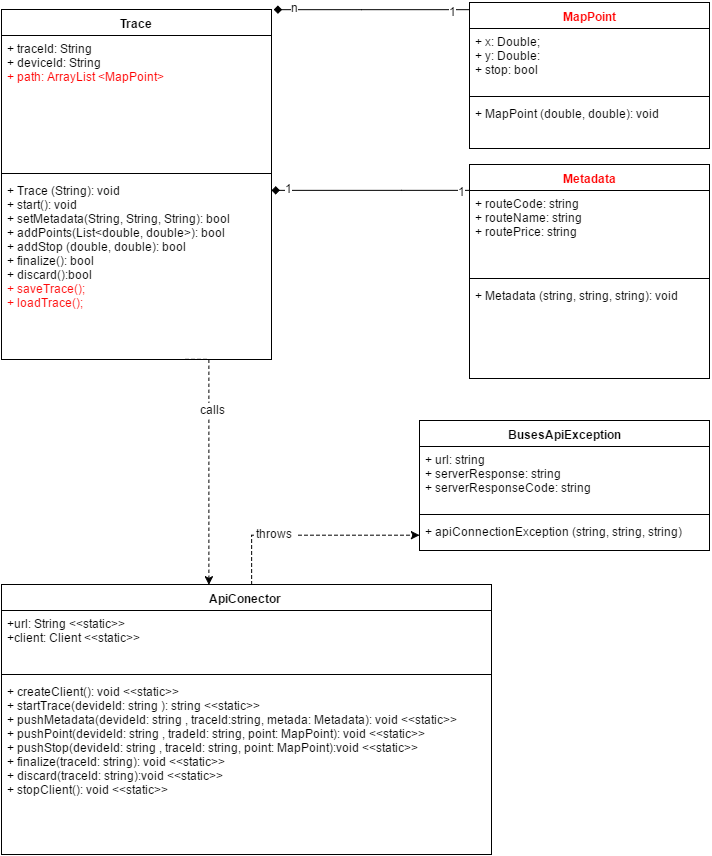

The diagram above was exported from draw.io. Its source (the exported page's mxGraphModel, read from the mxfile embedded in the PNG):
<mxGraphModel dx="604" dy="336" grid="1" gridSize="10" guides="1" tooltips="1" connect="1" arrows="1" fold="1" page="1" pageScale="1" pageWidth="826" pageHeight="1169" background="#ffffff" math="0" shadow="0">
  <root>
    <mxCell id="0" />
    <mxCell id="1" parent="0" />
    <mxCell id="434061d7bddb5f2f-1" value="Trace" style="swimlane;html=1;fontStyle=1;align=center;verticalAlign=top;childLayout=stackLayout;horizontal=1;startSize=26;horizontalStack=0;resizeParent=1;resizeLast=0;collapsible=1;marginBottom=0;swimlaneFillColor=#ffffff;" vertex="1" parent="1">
      <mxGeometry x="30" y="139" width="270" height="350" as="geometry" />
    </mxCell>
    <mxCell id="434061d7bddb5f2f-2" value="&lt;div&gt;&lt;div&gt;&lt;span&gt;+ traceId: String&lt;/span&gt;&lt;br&gt;&lt;/div&gt;&lt;div&gt;&lt;div&gt;+ deviceId: String&lt;/div&gt;&lt;div&gt;&lt;font color=&quot;#ff0000&quot;&gt;+ path: ArrayList &amp;lt;MapPoint&amp;gt;&lt;/font&gt;&lt;/div&gt;&lt;/div&gt;&lt;/div&gt;" style="text;html=1;strokeColor=none;fillColor=none;align=left;verticalAlign=top;spacingLeft=4;spacingRight=4;whiteSpace=wrap;overflow=hidden;rotatable=0;points=[[0,0.5],[1,0.5]];portConstraint=eastwest;" vertex="1" parent="434061d7bddb5f2f-1">
      <mxGeometry y="26" width="270" height="134" as="geometry" />
    </mxCell>
    <mxCell id="434061d7bddb5f2f-3" value="" style="line;html=1;strokeWidth=1;fillColor=none;align=left;verticalAlign=middle;spacingTop=-1;spacingLeft=3;spacingRight=3;rotatable=0;labelPosition=right;points=[];portConstraint=eastwest;" vertex="1" parent="434061d7bddb5f2f-1">
      <mxGeometry y="160" width="270" height="8" as="geometry" />
    </mxCell>
    <mxCell id="434061d7bddb5f2f-4" value="&lt;div&gt;+ Trace (String): void&lt;/div&gt;&lt;div&gt;&lt;div&gt;+ start(): void&lt;/div&gt;&lt;/div&gt;+ setMetadata(String, String, String): bool&lt;div&gt;+ addPoints(List&amp;lt;double, double&amp;gt;): bool&lt;/div&gt;&lt;div&gt;+ addStop (double, double): bool&lt;/div&gt;&lt;div&gt;&lt;div&gt;&lt;span&gt;+ finalize(): bool&lt;/span&gt;&lt;br&gt;&lt;/div&gt;&lt;/div&gt;&lt;div&gt;&lt;span&gt;+ discard():bool&lt;/span&gt;&lt;/div&gt;&lt;div&gt;&lt;font color=&quot;#ff0a0a&quot;&gt;&lt;span&gt;+ saveTrace();&amp;nbsp;&lt;/span&gt;&lt;br&gt;&lt;/font&gt;&lt;/div&gt;&lt;div&gt;&lt;span&gt;&lt;font color=&quot;#ff0a0a&quot;&gt;+ loadTrace();&lt;/font&gt;&lt;/span&gt;&lt;/div&gt;&lt;div&gt;&lt;span&gt;&lt;br&gt;&lt;/span&gt;&lt;/div&gt;" style="text;html=1;strokeColor=none;fillColor=none;align=left;verticalAlign=top;spacingLeft=4;spacingRight=4;whiteSpace=wrap;overflow=hidden;rotatable=0;points=[[0,0.5],[1,0.5]];portConstraint=eastwest;" vertex="1" parent="434061d7bddb5f2f-1">
      <mxGeometry y="168" width="270" height="182" as="geometry" />
    </mxCell>
    <mxCell id="434061d7bddb5f2f-5" value="&lt;font color=&quot;#ff0000&quot;&gt;MapPoint&lt;/font&gt;" style="swimlane;html=1;fontStyle=1;align=center;verticalAlign=top;childLayout=stackLayout;horizontal=1;startSize=26;horizontalStack=0;resizeParent=1;resizeLast=0;collapsible=1;marginBottom=0;swimlaneFillColor=#ffffff;" vertex="1" parent="1">
      <mxGeometry x="498" y="132" width="240" height="146" as="geometry" />
    </mxCell>
    <mxCell id="434061d7bddb5f2f-6" value="+ x: Double;&lt;div&gt;+ y: Double:&lt;/div&gt;&lt;div&gt;+ stop: bool&lt;br&gt;&lt;/div&gt;&lt;div&gt;&lt;br&gt;&lt;/div&gt;" style="text;html=1;strokeColor=none;fillColor=none;align=left;verticalAlign=top;spacingLeft=4;spacingRight=4;whiteSpace=wrap;overflow=hidden;rotatable=0;points=[[0,0.5],[1,0.5]];portConstraint=eastwest;" vertex="1" parent="434061d7bddb5f2f-5">
      <mxGeometry y="26" width="240" height="64" as="geometry" />
    </mxCell>
    <mxCell id="434061d7bddb5f2f-7" value="" style="line;html=1;strokeWidth=1;fillColor=none;align=left;verticalAlign=middle;spacingTop=-1;spacingLeft=3;spacingRight=3;rotatable=0;labelPosition=right;points=[];portConstraint=eastwest;" vertex="1" parent="434061d7bddb5f2f-5">
      <mxGeometry y="90" width="240" height="8" as="geometry" />
    </mxCell>
    <mxCell id="434061d7bddb5f2f-8" value="&lt;div&gt;+ MapPoint (double, double): void&lt;/div&gt;&lt;div&gt;&lt;br&gt;&lt;/div&gt;" style="text;html=1;strokeColor=none;fillColor=none;align=left;verticalAlign=top;spacingLeft=4;spacingRight=4;whiteSpace=wrap;overflow=hidden;rotatable=0;points=[[0,0.5],[1,0.5]];portConstraint=eastwest;" vertex="1" parent="434061d7bddb5f2f-5">
      <mxGeometry y="98" width="240" height="32" as="geometry" />
    </mxCell>
    <mxCell id="434061d7bddb5f2f-9" value="&lt;font color=&quot;#ff0000&quot;&gt;Metadata&lt;/font&gt;" style="swimlane;html=1;fontStyle=1;align=center;verticalAlign=top;childLayout=stackLayout;horizontal=1;startSize=26;horizontalStack=0;resizeParent=1;resizeLast=0;collapsible=1;marginBottom=0;swimlaneFillColor=#ffffff;" vertex="1" parent="1">
      <mxGeometry x="498" y="294" width="240" height="214" as="geometry" />
    </mxCell>
    <mxCell id="434061d7bddb5f2f-10" value="+ routeCode: string&lt;div&gt;+ routeName: string&lt;/div&gt;&lt;div&gt;+ routePrice: string&lt;/div&gt;&lt;div&gt;&lt;br&gt;&lt;/div&gt;" style="text;html=1;strokeColor=none;fillColor=none;align=left;verticalAlign=top;spacingLeft=4;spacingRight=4;whiteSpace=wrap;overflow=hidden;rotatable=0;points=[[0,0.5],[1,0.5]];portConstraint=eastwest;" vertex="1" parent="434061d7bddb5f2f-9">
      <mxGeometry y="26" width="240" height="84" as="geometry" />
    </mxCell>
    <mxCell id="434061d7bddb5f2f-11" value="" style="line;html=1;strokeWidth=1;fillColor=none;align=left;verticalAlign=middle;spacingTop=-1;spacingLeft=3;spacingRight=3;rotatable=0;labelPosition=right;points=[];portConstraint=eastwest;" vertex="1" parent="434061d7bddb5f2f-9">
      <mxGeometry y="110" width="240" height="8" as="geometry" />
    </mxCell>
    <mxCell id="434061d7bddb5f2f-12" value="+ Metadata (string, string, string): void&amp;nbsp;&lt;div&gt;&lt;br&gt;&lt;div&gt;&lt;div&gt;&lt;br&gt;&lt;/div&gt;&lt;/div&gt;&lt;/div&gt;" style="text;html=1;strokeColor=none;fillColor=none;align=left;verticalAlign=top;spacingLeft=4;spacingRight=4;whiteSpace=wrap;overflow=hidden;rotatable=0;points=[[0,0.5],[1,0.5]];portConstraint=eastwest;" vertex="1" parent="434061d7bddb5f2f-9">
      <mxGeometry y="118" width="240" height="52" as="geometry" />
    </mxCell>
    <mxCell id="3bebcc8eb552fbf5-1" style="edgeStyle=orthogonalEdgeStyle;rounded=0;html=1;jettySize=auto;orthogonalLoop=1;endArrow=diamond;endFill=1;entryX=1.007;entryY=0;entryPerimeter=0;" edge="1" parent="1" source="434061d7bddb5f2f-5" target="434061d7bddb5f2f-1">
      <mxGeometry relative="1" as="geometry">
        <Array as="points">
          <mxPoint x="390" y="139" />
          <mxPoint x="390" y="139" />
        </Array>
      </mxGeometry>
    </mxCell>
    <mxCell id="3bebcc8eb552fbf5-6" value="n" style="text;html=1;resizable=0;points=[];align=center;verticalAlign=middle;labelBackgroundColor=#ffffff;" vertex="1" connectable="0" parent="3bebcc8eb552fbf5-1">
      <mxGeometry x="0.7895" y="-3" relative="1" as="geometry">
        <mxPoint as="offset" />
      </mxGeometry>
    </mxCell>
    <mxCell id="3bebcc8eb552fbf5-7" value="1" style="text;html=1;resizable=0;points=[];align=center;verticalAlign=middle;labelBackgroundColor=#ffffff;" vertex="1" connectable="0" parent="3bebcc8eb552fbf5-1">
      <mxGeometry x="-0.8316" y="1" relative="1" as="geometry">
        <mxPoint as="offset" />
      </mxGeometry>
    </mxCell>
    <mxCell id="3bebcc8eb552fbf5-2" style="edgeStyle=orthogonalEdgeStyle;rounded=0;html=1;endArrow=diamond;endFill=1;jettySize=auto;orthogonalLoop=1;" edge="1" parent="1" source="434061d7bddb5f2f-9" target="434061d7bddb5f2f-1">
      <mxGeometry relative="1" as="geometry">
        <mxPoint x="340" y="368" as="targetPoint" />
        <Array as="points">
          <mxPoint x="430" y="320" />
          <mxPoint x="430" y="320" />
        </Array>
      </mxGeometry>
    </mxCell>
    <mxCell id="3bebcc8eb552fbf5-4" value="1" style="text;html=1;resizable=0;points=[];align=center;verticalAlign=middle;labelBackgroundColor=#ffffff;" vertex="1" connectable="0" parent="3bebcc8eb552fbf5-2">
      <mxGeometry x="-0.9204" y="1" relative="1" as="geometry">
        <mxPoint as="offset" />
      </mxGeometry>
    </mxCell>
    <mxCell id="3bebcc8eb552fbf5-5" value="1" style="text;html=1;resizable=0;points=[];align=center;verticalAlign=middle;labelBackgroundColor=#ffffff;" vertex="1" connectable="0" parent="3bebcc8eb552fbf5-2">
      <mxGeometry x="0.823" y="-2" relative="1" as="geometry">
        <mxPoint as="offset" />
      </mxGeometry>
    </mxCell>
    <mxCell id="9db15893fb2c8d9-1" value="ApiConector&amp;nbsp;" style="swimlane;html=1;fontStyle=1;align=center;verticalAlign=top;childLayout=stackLayout;horizontal=1;startSize=26;horizontalStack=0;resizeParent=1;resizeLast=0;collapsible=1;marginBottom=0;swimlaneFillColor=#ffffff;" vertex="1" parent="1">
      <mxGeometry x="30" y="714" width="490" height="270" as="geometry" />
    </mxCell>
    <mxCell id="9db15893fb2c8d9-2" value="&lt;div&gt;+url: String&amp;nbsp;&lt;span&gt;&amp;lt;&amp;lt;static&amp;gt;&amp;gt;&amp;nbsp;&lt;/span&gt;&lt;/div&gt;&lt;div&gt;&lt;span&gt;+&lt;/span&gt;&lt;span&gt;client: Client&amp;nbsp;&lt;/span&gt;&lt;span&gt;&amp;lt;&amp;lt;static&amp;gt;&amp;gt;&amp;nbsp;&lt;/span&gt;&lt;/div&gt;" style="text;html=1;strokeColor=none;fillColor=none;align=left;verticalAlign=top;spacingLeft=4;spacingRight=4;whiteSpace=wrap;overflow=hidden;rotatable=0;points=[[0,0.5],[1,0.5]];portConstraint=eastwest;" vertex="1" parent="9db15893fb2c8d9-1">
      <mxGeometry y="26" width="490" height="60" as="geometry" />
    </mxCell>
    <mxCell id="9db15893fb2c8d9-3" value="" style="line;html=1;strokeWidth=1;fillColor=none;align=left;verticalAlign=middle;spacingTop=-1;spacingLeft=3;spacingRight=3;rotatable=0;labelPosition=right;points=[];portConstraint=eastwest;" vertex="1" parent="9db15893fb2c8d9-1">
      <mxGeometry y="86" width="490" height="8" as="geometry" />
    </mxCell>
    <mxCell id="9db15893fb2c8d9-4" value="&lt;div&gt;&lt;span&gt;+ createClient(): void&amp;nbsp;&lt;/span&gt;&lt;span&gt;&amp;lt;&amp;lt;static&amp;gt;&amp;gt;&amp;nbsp;&lt;/span&gt;&lt;br&gt;&lt;/div&gt;&lt;div&gt;+ startTrace(devideId: string&amp;nbsp;):&amp;nbsp;&lt;span&gt;string&amp;nbsp;&lt;/span&gt;&lt;span&gt;&amp;lt;&amp;lt;static&amp;gt;&amp;gt;&amp;nbsp;&lt;/span&gt;&lt;/div&gt;&lt;div&gt;+ pushMetadata(devideId: string&amp;nbsp;&lt;span&gt;, traceId:string, metada:&amp;nbsp;&lt;/span&gt;&lt;span&gt;Metadata): void&amp;nbsp;&lt;/span&gt;&lt;span&gt;&amp;lt;&amp;lt;static&amp;gt;&amp;gt;&amp;nbsp;&lt;/span&gt;&lt;/div&gt;&lt;div&gt;+ pushPoint(devideId: string&amp;nbsp;, tradeId: string, point: MapPoint): void&amp;nbsp;&lt;span&gt;&amp;lt;&amp;lt;static&amp;gt;&amp;gt;&amp;nbsp;&lt;/span&gt;&lt;/div&gt;&lt;div&gt;+ pushStop(devideId: string&amp;nbsp;&lt;span&gt;, traceId:&amp;nbsp;&lt;/span&gt;string&lt;span&gt;, point:&amp;nbsp;&lt;/span&gt;&lt;span&gt;MapPoint):void&amp;nbsp;&lt;/span&gt;&lt;span&gt;&amp;lt;&amp;lt;static&amp;gt;&amp;gt;&amp;nbsp;&lt;/span&gt;&lt;/div&gt;&lt;div&gt;+ finalize(traceId: string&lt;span&gt;): void&amp;nbsp;&lt;/span&gt;&lt;span&gt;&amp;lt;&amp;lt;static&amp;gt;&amp;gt;&amp;nbsp;&lt;/span&gt;&lt;/div&gt;&lt;div&gt;+ discard(&lt;span&gt;traceId:&amp;nbsp;&lt;/span&gt;&lt;span&gt;string&lt;/span&gt;&lt;span&gt;):void&amp;nbsp;&lt;/span&gt;&lt;span&gt;&amp;lt;&amp;lt;static&amp;gt;&amp;gt;&amp;nbsp;&lt;/span&gt;&lt;/div&gt;&lt;div&gt;&lt;span&gt;+ stopClient(): void&amp;nbsp;&lt;/span&gt;&lt;span&gt;&amp;lt;&amp;lt;static&amp;gt;&amp;gt;&amp;nbsp;&lt;/span&gt;&lt;/div&gt;&lt;div&gt;&lt;br&gt;&lt;/div&gt;" style="text;html=1;strokeColor=none;fillColor=none;align=left;verticalAlign=top;spacingLeft=4;spacingRight=4;whiteSpace=wrap;overflow=hidden;rotatable=0;points=[[0,0.5],[1,0.5]];portConstraint=eastwest;" vertex="1" parent="9db15893fb2c8d9-1">
      <mxGeometry y="94" width="490" height="132" as="geometry" />
    </mxCell>
    <mxCell id="91e9e864b821c7a-14" value="&lt;span&gt;BusesApiException&lt;/span&gt;&lt;br&gt;&lt;div&gt;&lt;span&gt;&lt;br&gt;&lt;/span&gt;&lt;/div&gt;" style="swimlane;html=1;fontStyle=1;align=center;verticalAlign=top;childLayout=stackLayout;horizontal=1;startSize=26;horizontalStack=0;resizeParent=1;resizeLast=0;collapsible=1;marginBottom=0;swimlaneFillColor=#ffffff;" vertex="1" parent="1">
      <mxGeometry x="448" y="550" width="290" height="130" as="geometry" />
    </mxCell>
    <mxCell id="91e9e864b821c7a-15" value="+ url: string&lt;br&gt;&lt;div&gt;+ serverResponse:&amp;nbsp;&lt;span&gt;string&lt;/span&gt;&lt;/div&gt;&lt;div&gt;+ serverResponseCode:&amp;nbsp;&lt;span&gt;string&lt;/span&gt;&lt;/div&gt;" style="text;html=1;strokeColor=none;fillColor=none;align=left;verticalAlign=top;spacingLeft=4;spacingRight=4;whiteSpace=wrap;overflow=hidden;rotatable=0;points=[[0,0.5],[1,0.5]];portConstraint=eastwest;" vertex="1" parent="91e9e864b821c7a-14">
      <mxGeometry y="26" width="290" height="64" as="geometry" />
    </mxCell>
    <mxCell id="91e9e864b821c7a-16" value="" style="line;html=1;strokeWidth=1;fillColor=none;align=left;verticalAlign=middle;spacingTop=-1;spacingLeft=3;spacingRight=3;rotatable=0;labelPosition=right;points=[];portConstraint=eastwest;" vertex="1" parent="91e9e864b821c7a-14">
      <mxGeometry y="90" width="290" height="8" as="geometry" />
    </mxCell>
    <mxCell id="91e9e864b821c7a-17" value="+&amp;nbsp;&lt;span&gt;apiConnectionException&amp;nbsp;&lt;/span&gt;&lt;span&gt;(string, string, string)&lt;/span&gt;" style="text;html=1;strokeColor=none;fillColor=none;align=left;verticalAlign=top;spacingLeft=4;spacingRight=4;whiteSpace=wrap;overflow=hidden;rotatable=0;points=[[0,0.5],[1,0.5]];portConstraint=eastwest;" vertex="1" parent="91e9e864b821c7a-14">
      <mxGeometry y="98" width="290" height="32" as="geometry" />
    </mxCell>
    <mxCell id="91e9e864b821c7a-18" style="edgeStyle=orthogonalEdgeStyle;rounded=0;html=1;dashed=1;jettySize=auto;orthogonalLoop=1;" edge="1" parent="1" source="9db15893fb2c8d9-1" target="91e9e864b821c7a-14">
      <mxGeometry relative="1" as="geometry">
        <Array as="points">
          <mxPoint x="280" y="665" />
        </Array>
      </mxGeometry>
    </mxCell>
    <mxCell id="91e9e864b821c7a-19" value="throws &amp;nbsp;" style="text;html=1;resizable=0;points=[];align=center;verticalAlign=middle;labelBackgroundColor=#ffffff;" vertex="1" connectable="0" parent="91e9e864b821c7a-18">
      <mxGeometry x="-0.311" y="2" relative="1" as="geometry">
        <mxPoint as="offset" />
      </mxGeometry>
    </mxCell>
    <mxCell id="494bc058595bc587-18" style="edgeStyle=orthogonalEdgeStyle;rounded=0;html=1;dashed=1;jettySize=auto;orthogonalLoop=1;entryX=0.423;entryY=0;entryPerimeter=0;" edge="1" parent="1" target="9db15893fb2c8d9-1">
      <mxGeometry relative="1" as="geometry">
        <Array as="points">
          <mxPoint x="237" y="489" />
        </Array>
        <mxPoint x="213.8571428571429" y="489" as="sourcePoint" />
        <mxPoint x="230" y="690" as="targetPoint" />
      </mxGeometry>
    </mxCell>
    <mxCell id="494bc058595bc587-19" value="calls" style="text;html=1;resizable=0;points=[];align=center;verticalAlign=middle;labelBackgroundColor=#ffffff;" vertex="1" connectable="0" parent="494bc058595bc587-18">
      <mxGeometry x="-0.411" y="4" relative="1" as="geometry">
        <mxPoint as="offset" />
      </mxGeometry>
    </mxCell>
  </root>
</mxGraphModel>